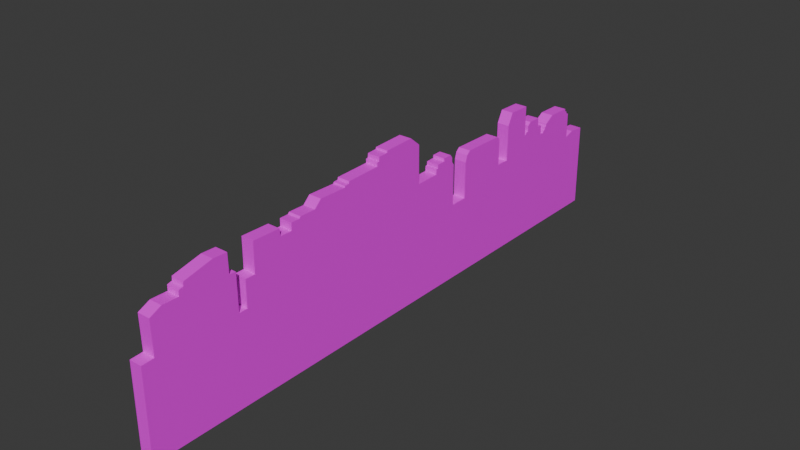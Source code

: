 # Source: bg.blend  (saved by Blender 4.3.34; exported with 4.5.12 LTS)
import bpy
from mathutils import Matrix  # noqa: F401  (used for matrix-valued properties, if any)

bpy.ops.wm.read_factory_settings(use_empty=True)
scene = bpy.context.scene
scene.name = 'Scene'

# ---- images (referenced by path relative to the original .blend; pixels are not part of the script)
import os
ASSET_DIR = os.environ.get("B2B_ASSET_DIR", "")  # directory of the original .blend (textures are referenced by path, not embedded)
HERE = os.path.dirname(os.path.abspath(__file__))  # packed textures are extracted next to this script under _unpacked/

def load_image(name, relpath, width, height, colorspace="sRGB"):
    """Load a texture the original file referenced (path relative to the .blend, or extracted next to this script)."""
    p = next((c for c in (os.path.join(HERE, relpath), os.path.join(ASSET_DIR, relpath)) if relpath and os.path.exists(c)), "")
    if p:
        img = bpy.data.images.load(p, check_existing=True)
        img.name = name
    else:  # same state as the original file: an image datablock whose file is absent (Cycles renders it pink)
        img = bpy.data.images.new(name, width, height)
        img.source = "FILE"
        img.filepath = "//" + (relpath or name)
    img.colorspace_settings.name = colorspace
    return img
img_bg_png = load_image('bg.png', 'bg.png', 1024, 1024, 'sRGB')

# ---- materials (node trees are filled in below, after node groups)
mat_material_001 = bpy.data.materials.new('Material.001')

# ---- material node trees
mat_material_001.use_nodes = True; mat_material_001.node_tree.nodes.clear()
_N = mat_material_001.node_tree.nodes; _L = mat_material_001.node_tree.links
n0 = _N.new('ShaderNodeBsdfPrincipled'); n0.name = 'Principled BSDF'; n0.location = (10, 300)
n1 = _N.new('ShaderNodeOutputMaterial'); n1.name = 'Material Output'; n1.location = (300, 300)
n2 = _N.new('ShaderNodeTexImage'); n2.name = 'Image Texture'; n2.location = (-280, 280)
n2.image = img_bg_png
_L.new(n0.outputs[0], n1.inputs[0])
_L.new(n2.outputs[0], n0.inputs[0])
n1.is_active_output = True

# ---- world
world_world = bpy.data.worlds.new('World'); scene.world = world_world
world_world.use_nodes = True; world_world.node_tree.nodes.clear()
_N = world_world.node_tree.nodes; _L = world_world.node_tree.links
n0 = _N.new('ShaderNodeOutputWorld'); n0.name = 'World Output'; n0.location = (300, 300)
n1 = _N.new('ShaderNodeBackground'); n1.name = 'Background'; n1.location = (10, 300)
n1.inputs[0].default_value = (0.05088, 0.05088, 0.05088, 1.0)
_L.new(n1.outputs[0], n0.inputs[0])
n0.is_active_output = True
world_world.color = (0.05088, 0.05088, 0.05088)
world_world.sun_shadow_jitter_overblur = 0.0

# ---- meshes
me_plane = bpy.data.meshes.new('Plane')
me_plane.from_pydata([(0.04462, 0.02971, -0.005), (0.04482, 0.02653, -0.005), (0.04667, 0.02335, -0.005), (0.04657, 0.02632, -0.005), (0.07437, 0.02262, -0.005), (0.07493, 0.02094, -0.005), (0.07847, 0.02065, -0.005), (0.07891, 0.01956, -0.005), (0.1012, 0.02003, -0.005), (0.107, 0.01459, -0.005), (0.1198, 0.01475, -0.005), (0.121, 0.01347, -0.005), (0.1279, 0.01347, -0.005), (0.1281, 0.007843, -0.005), (0.1379, 0.007933, -0.005), (0.1382, 0.01359, -0.005), (0.1603, 0.014, -0.005), (0.1605, -0.008864, -0.005), (0.1683, -0.008844, -0.005), (0.1685, -0.02942, -0.005), (0.1753, -0.02953, -0.005), (0.1754, -0.0006217, -0.005), (0.1806, -0.0002921, -0.005), (0.1809, 0.01501, -0.005), (0.1921, 0.01534, -0.005), (0.2146, 0.01014, -0.005), (0.2148, 0.007137, -0.005), (0.2184, 0.00614, -0.005), (0.2186, 0.002022, -0.005), (0.2313, 0.002226, -0.005), (0.2404, -0.002051, -0.005), (0.2404, -0.004966, -0.005), (0.2401, -0.02846, -0.005), (0.2497, -0.02902, -0.005), (0.25, -0.09883, -0.005), (-0.2155, -0.09883, -0.005), (-0.215, -0.03046, -0.005), (-0.2015, -0.02929, -0.005), (-0.1931, -0.0319, -0.005), (-0.1929, -0.01117, -0.005), (-0.1906, -0.01081, -0.005), (-0.1904, -0.008603, -0.005), (-0.1884, -0.008397, -0.005), (-0.1882, -0.005597, -0.005), (-0.1687, -0.005247, -0.005), (-0.1605, -0.01035, -0.005), (-0.1604, -0.01179, -0.005), (-0.1589, -0.01276, -0.005), (-0.1587, -0.01433, -0.005), (-0.1567, -0.01559, -0.005), (-0.1563, -0.01681, -0.005), (-0.1538, -0.0168, -0.005), (-0.1528, -0.01706, -0.005), (-0.1526, -0.008975, -0.005), (-0.1483, -0.008811, -0.005), (-0.1481, -0.001431, -0.005), (-0.137, -0.001272, -0.005), (-0.1343, -0.003751, -0.005), (-0.1341, -0.008539, -0.005), (-0.1326, -0.008682, -0.005), (-0.1299, -0.01074, -0.005), (-0.1111, 0.01417, -0.005), (-0.1297, 0.01379, -0.005), (-0.1062, -0.02388, -0.005), (-0.1064, 0.004827, -0.005), (-0.09492, -0.0237, -0.005), (-0.09479, -0.001956, -0.005), (-0.09204, 0.0002206, -0.005), (-0.05711, 0.0006754, -0.005), (-0.05393, -0.002054, -0.005), (-0.05232, -0.007346, -0.005), (-0.05217, -0.03643, -0.005), (-0.03779, -0.03659, -0.005), (-0.03759, -0.003921, -0.005), (-0.03567, -0.001161, -0.005), (-0.03557, 0.002173, -0.005), (-0.03371, 0.00488, -0.005), (-0.02633, 0.004693, -0.005), (-0.02612, 0.002397, -0.005), (-0.0192, 0.002103, -0.005), (-0.01902, -0.000604, -0.005), (-0.01739, -0.0008888, -0.005), (-0.01718, -0.004795, -0.005), (0.002501, -0.005322, -0.005), (0.002682, 0.02486, -0.005), (0.01153, 0.03232, -0.005), (0.03632, 0.03151, -0.005), (0.03657, 0.03005, -0.005), (0.04462, 0.02971, 0.005), (0.04482, 0.02653, 0.005), (0.04656, 0.02632, 0.005), (0.04666, 0.02335, 0.005), (0.07432, 0.02265, 0.005), (0.07492, 0.02094, 0.005), (0.07847, 0.02066, 0.005), (0.0789, 0.01956, 0.005), (0.1012, 0.02003, 0.005), (0.107, 0.0146, 0.005), (0.1198, 0.01475, 0.005), (0.121, 0.01348, 0.005), (0.1279, 0.01348, 0.005), (0.1281, 0.007852, 0.005), (0.1379, 0.007925, 0.005), (0.1381, 0.01358, 0.005), (0.1603, 0.01401, 0.005), (0.1605, -0.008858, 0.005), (0.1685, -0.02941, 0.005), (0.1753, -0.02954, 0.005), (0.1683, -0.008835, 0.005), (0.1754, -0.0006302, 0.005), (0.1806, -0.000301, 0.005), (0.1809, 0.015, 0.005), (0.1921, 0.01533, 0.005), (0.2146, 0.01015, 0.005), (0.2148, 0.007146, 0.005), (0.2184, 0.006151, 0.005), (0.2185, 0.002031, 0.005), (0.2313, 0.002224, 0.005), (0.2404, -0.004936, 0.005), (0.2401, -0.02845, 0.005), (0.2404, -0.002019, 0.005), (0.2497, -0.02892, 0.005), (0.25, -0.09883, 0.005), (-0.2155, -0.09883, 0.005), (-0.2151, -0.03037, 0.005), (-0.2015, -0.02928, 0.005), (-0.1931, -0.0319, 0.005), (-0.1929, -0.01118, 0.005), (-0.1907, -0.01082, 0.005), (-0.1904, -0.00861, 0.005), (-0.1884, -0.008404, 0.005), (-0.1882, -0.005608, 0.005), (-0.1687, -0.005238, 0.005), (-0.1605, -0.01034, 0.005), (-0.1604, -0.01178, 0.005), (-0.1589, -0.01274, 0.005), (-0.1587, -0.01433, 0.005), (-0.1567, -0.01558, 0.005), (-0.1563, -0.01681, 0.005), (-0.1528, -0.01705, 0.005), (-0.1539, -0.0168, 0.005), (-0.1526, -0.008983, 0.005), (-0.1483, -0.008819, 0.005), (-0.1481, -0.001472, 0.005), (-0.137, -0.001203, 0.005), (-0.1341, -0.008531, 0.005), (-0.1326, -0.008673, 0.005), (-0.1343, -0.003739, 0.005), (-0.1299, -0.01074, 0.005), (-0.1298, 0.01378, 0.005), (-0.1112, 0.01418, 0.005), (-0.1064, 0.004866, 0.005), (-0.1062, -0.02387, 0.005), (-0.09493, -0.02371, 0.005), (-0.0948, -0.001969, 0.005), (-0.09206, 0.0002144, 0.005), (-0.05712, 0.0006802, 0.005), (-0.05394, -0.00204, 0.005), (-0.05233, -0.00727, 0.005), (-0.05217, -0.03642, 0.005), (-0.0378, -0.03659, 0.005), (-0.03759, -0.003931, 0.005), (-0.03567, -0.001173, 0.005), (-0.03557, 0.002148, 0.005), (-0.03372, 0.004872, 0.005), (-0.02634, 0.004701, 0.005), (-0.02613, 0.002406, 0.005), (-0.0192, 0.00211, 0.005), (-0.01899, -0.0006843, 0.005), (-0.01735, -0.001002, 0.005), (-0.01719, -0.004789, 0.005), (0.002494, -0.00532, 0.005), (0.002681, 0.02485, 0.005), (0.01153, 0.03232, 0.005), (0.03641, 0.03147, 0.005), (0.03666, 0.03002, 0.005)], [], [(61, 151, 64), (8, 97, 9), (3, 91, 2), (1, 90, 3), (0, 89, 1), (6, 95, 7), (87, 88, 0), (59, 148, 60), (5, 94, 6), (58, 146, 59), (86, 174, 87), (57, 145, 58), (4, 93, 5), (32, 121, 33), (56, 147, 57), (55, 144, 56), (84, 173, 85), (30, 118, 31), (54, 143, 55), (29, 120, 30), (53, 142, 54), (52, 141, 53), (28, 117, 29), (51, 139, 52), (27, 116, 28), (81, 170, 82), (26, 115, 27), (50, 140, 51), (25, 114, 26), (49, 138, 50), (80, 168, 81), (79, 168, 80), (48, 137, 49), (78, 167, 79), (23, 112, 24), (77, 166, 78), (47, 136, 48), (22, 111, 23), (46, 135, 47), (76, 165, 77), (21, 110, 22), (75, 164, 76), (45, 134, 46), (19, 107, 20), (74, 163, 75), (44, 133, 45), (73, 162, 74), (17, 108, 18), (42, 131, 43), (71, 160, 72), (41, 130, 42), (69, 158, 70), (40, 129, 41), (14, 103, 15), (68, 157, 69), (13, 102, 14), (39, 128, 40), (12, 101, 13), (66, 155, 67), (37, 126, 38), (11, 100, 12), (36, 125, 37), (10, 99, 11), (63, 153, 65), (9, 98, 10), (150, 61, 62, 149), (61, 150, 151), (8, 96, 97), (3, 90, 91), (124, 36, 35, 123), (1, 89, 90), (123, 35, 34, 122), (122, 34, 33, 121), (149, 62, 60, 148), (96, 8, 7, 95), (0, 88, 89), (6, 94, 95), (87, 175, 88), (59, 146, 148), (5, 93, 94), (87, 174, 175), (58, 145, 146), (174, 86, 85, 173), (57, 147, 145), (4, 92, 93), (92, 4, 2, 91), (32, 119, 121), (56, 144, 147), (119, 32, 31, 118), (172, 84, 83, 171), (55, 143, 144), (84, 172, 173), (30, 120, 118), (54, 142, 143), (171, 83, 82, 170), (29, 117, 120), (53, 141, 142), (52, 139, 141), (28, 116, 117), (113, 25, 24, 112), (51, 140, 139), (27, 115, 116), (81, 169, 170), (26, 114, 115), (50, 138, 140), (81, 168, 169), (25, 113, 114), (49, 137, 138), (79, 167, 168), (109, 21, 20, 107), (48, 136, 137), (78, 166, 167), (23, 111, 112), (77, 165, 166), (47, 135, 136), (22, 110, 111), (46, 134, 135), (76, 164, 165), (21, 109, 110), (75, 163, 164), (45, 133, 134), (106, 19, 18, 108), (19, 106, 107), (74, 162, 163), (44, 132, 133), (132, 44, 43, 131), (73, 161, 162), (161, 73, 72, 160), (17, 105, 108), (105, 17, 16, 104), (42, 130, 131), (71, 159, 160), (159, 71, 70, 158), (41, 129, 130), (104, 16, 15, 103), (156, 68, 67, 155), (69, 157, 158), (40, 128, 129), (14, 102, 103), (68, 156, 157), (13, 101, 102), (39, 127, 128), (127, 39, 38, 126), (12, 100, 101), (154, 66, 65, 153), (66, 154, 155), (37, 125, 126), (11, 99, 100), (36, 124, 125), (10, 98, 99), (63, 152, 153), (152, 63, 64, 151), (9, 97, 98), (38, 39, 40, 41, 42, 43, 44, 45, 46, 47, 48, 49, 50, 51, 52, 53, 54, 55, 56, 57, 58, 59, 60, 62, 61, 64, 63, 65, 66, 67, 68, 69, 70, 71, 72, 73, 74, 75, 76, 77, 78, 79, 80, 81, 82, 83, 84, 85, 86, 87, 0, 1, 3, 2, 4, 5, 6, 7, 8, 9, 10, 11, 12, 13, 14, 15, 16, 17, 18, 19, 20, 21, 22, 23, 24, 25, 26, 27, 28, 29, 30, 31, 32, 33, 34, 35, 36, 37), (127, 126, 125, 124, 123, 122, 121, 119, 118, 120, 117, 116, 115, 114, 113, 112, 111, 110, 109, 107, 106, 108, 105, 104, 103, 102, 101, 100, 99, 98, 97, 96, 95, 94, 93, 92, 91, 90, 89, 88, 175, 174, 173, 172, 171, 170, 169, 168, 167, 166, 165, 164, 163, 162, 161, 160, 159, 158, 157, 156, 155, 154, 153, 152, 151, 150, 149, 148, 146, 145, 147, 144, 143, 142, 141, 139, 140, 138, 137, 136, 135, 134, 133, 132, 131, 130, 129, 128)])
_uv = me_plane.uv_layers.new(name='UVMap')
_uv.uv.foreach_set('vector', [0.5097, 1.065, 0.5041, 1.087, 0.504, 1.065, 0.5638, 1.065, 0.5674, 1.087, 0.5674, 1.065, 0.5171, 1.065, 0.5153, 1.087, 0.5153, 1.065, 0.5296, 1.065, 0.5307, 1.087, 0.5307, 1.065, 0.5192, 1.065, 0.5172, 1.087, 0.5172, 1.065, 0.5137, 1.065, 0.513, 1.087, 0.513, 1.065, 0.5246, 1.065, 0.5295, 1.087, 0.5295, 1.065, 0.4218, 1.065, 0.4235, 1.087, 0.4235, 1.065, 0.5479, 1.065, 0.55, 1.087, 0.55, 1.065, 0.4209, 1.065, 0.4218, 1.087, 0.4218, 1.065, 0.5203, 1.065, 0.5202, 1.087, 0.5194, 1.065, 0.4988, 1.065, 0.4959, 1.087, 0.4959, 1.065, 0.5149, 1.065, 0.5138, 1.087, 0.5138, 1.065, 0.6483, 1.065, 0.6541, 1.087, 0.6541, 1.065, 0.4192, 1.065, 0.4208, 1.087, 0.4208, 1.065, 0.4124, 1.065, 0.4191, 1.087, 0.4192, 1.065, 0.504, 1.065, 0.5094, 1.087, 0.5094, 1.065, 0.4999, 1.065, 0.4981, 1.087, 0.4981, 1.065, 0.4958, 1.065, 0.5002, 1.087, 0.5002, 1.065, 0.6429, 1.065, 0.6484, 1.087, 0.6484, 1.065, 0.4097, 1.065, 0.4123, 1.087, 0.4123, 1.065, 0.4907, 1.065, 0.4957, 1.087, 0.4957, 1.065, 0.6352, 1.065, 0.6429, 1.087, 0.6429, 1.065, 0.4089, 1.065, 0.4096, 1.087, 0.4096, 1.065, 0.5048, 1.065, 0.5023, 1.087, 0.5023, 1.065, 0.5006, 1.065, 0.4982, 1.087, 0.4982, 1.065, 0.6329, 1.065, 0.635, 1.087, 0.635, 1.065, 0.4074, 1.065, 0.4089, 1.087, 0.4089, 1.065, 0.5073, 1.065, 0.5055, 1.087, 0.5054, 1.065, 0.4916, 1.065, 0.4909, 1.087, 0.4909, 1.065, 0.4908, 1.065, 0.4908, 1.087, 0.4918, 1.065, 0.5024, 1.065, 0.5007, 1.087, 0.5007, 1.065, 0.4059, 1.065, 0.4072, 1.087, 0.4072, 1.065, 0.4865, 1.065, 0.4907, 1.087, 0.4907, 1.065, 0.6123, 1.065, 0.6191, 1.087, 0.6191, 1.065, 0.504, 1.065, 0.5026, 1.087, 0.5026, 1.065, 0.4934, 1.065, 0.4924, 1.087, 0.4924, 1.065, 0.5009, 1.065, 0.5102, 1.087, 0.5102, 1.065, 0.4049, 1.065, 0.4058, 1.087, 0.4058, 1.065, 0.4819, 1.065, 0.4864, 1.087, 0.4864, 1.065, 0.609, 1.065, 0.6121, 1.087, 0.6121, 1.065, 0.5024, 1.065, 0.5041, 1.087, 0.5041, 1.065, 0.4948, 1.065, 0.494, 1.087, 0.4939, 1.065, 0.6047, 1.065, 0.6089, 1.087, 0.6089, 1.065, 0.5004, 1.065, 0.5024, 1.087, 0.5024, 1.065, 0.3999, 1.065, 0.4049, 1.087, 0.4049, 1.065, 0.4987, 1.065, 0.5004, 1.087, 0.5004, 1.065, 0.5999, 1.065, 0.6046, 1.087, 0.6046, 1.065, 0.496, 1.065, 0.4977, 1.087, 0.4977, 1.065, 0.4707, 1.065, 0.4794, 1.087, 0.4794, 1.065, 0.3867, 1.065, 0.3879, 1.087, 0.3879, 1.065, 0.4999, 1.065, 0.4967, 1.087, 0.4966, 1.065, 0.4945, 1.065, 0.4959, 1.087, 0.4959, 1.065, 0.5059, 1.065, 0.5094, 1.087, 0.5094, 1.065, 0.4677, 1.065, 0.4696, 1.087, 0.4696, 1.065, 0.5802, 1.065, 0.5862, 1.087, 0.5862, 1.065, 0.3852, 1.065, 0.3865, 1.087, 0.3865, 1.065, 0.5093, 1.065, 0.5059, 1.087, 0.5059, 1.065, 0.4448, 1.065, 0.4464, 1.087, 0.4465, 1.065, 0.38, 1.065, 0.3851, 1.087, 0.3851, 1.065, 0.5759, 1.065, 0.5801, 1.087, 0.5801, 1.065, 0.3718, 1.065, 0.38, 1.087, 0.38, 1.065, 0.5101, 1.065, 0.5093, 1.087, 0.5093, 1.065, 0.4378, 1.065, 0.4447, 1.087, 0.4447, 1.065, 0.5674, 1.065, 0.5751, 1.087, 0.5751, 1.065, 0.4348, 1.087, 0.4348, 1.065, 0.4235, 1.065, 0.4235, 1.087, 0.5097, 1.065, 0.5097, 1.087, 0.5041, 1.087, 0.5638, 1.065, 0.5638, 1.087, 0.5674, 1.087, 0.5171, 1.065, 0.5171, 1.087, 0.5153, 1.087, 0.4827, 1.087, 0.4826, 1.065, 0.4411, 1.065, 0.4411, 1.087, 0.5296, 1.065, 0.5296, 1.087, 0.5307, 1.087, 0.3714, 1.087, 0.3714, 1.065, 0.6543, 1.065, 0.6543, 1.087, 0.4411, 1.087, 0.4411, 1.065, 0.4835, 1.065, 0.4835, 1.087, 0.5095, 1.087, 0.5095, 1.065, 0.4946, 1.065, 0.4946, 1.087, 0.5638, 1.087, 0.5638, 1.065, 0.5503, 1.065, 0.5503, 1.087, 0.5192, 1.065, 0.5192, 1.087, 0.5172, 1.087, 0.5137, 1.065, 0.5137, 1.087, 0.513, 1.087, 0.5246, 1.065, 0.5246, 1.087, 0.5295, 1.087, 0.4218, 1.065, 0.4218, 1.087, 0.4235, 1.087, 0.5479, 1.065, 0.5479, 1.087, 0.55, 1.087, 0.5194, 1.065, 0.5202, 1.087, 0.5193, 1.087, 0.4209, 1.065, 0.4209, 1.087, 0.4218, 1.087, 0.5245, 1.087, 0.5244, 1.065, 0.5094, 1.065, 0.5094, 1.087, 0.4988, 1.065, 0.4988, 1.087, 0.4959, 1.087, 0.5149, 1.065, 0.5149, 1.087, 0.5138, 1.087, 0.5475, 1.087, 0.5476, 1.065, 0.5307, 1.065, 0.5307, 1.087, 0.6483, 1.065, 0.6483, 1.087, 0.6541, 1.087, 0.4192, 1.065, 0.4191, 1.087, 0.4208, 1.087, 0.4838, 1.087, 0.4838, 1.065, 0.4981, 1.065, 0.4981, 1.087, 0.5162, 1.087, 0.5162, 1.065, 0.4979, 1.065, 0.4979, 1.087, 0.4124, 1.065, 0.4124, 1.087, 0.4191, 1.087, 0.504, 1.065, 0.504, 1.087, 0.5094, 1.087, 0.4999, 1.065, 0.4999, 1.087, 0.4981, 1.087, 0.4958, 1.065, 0.4958, 1.087, 0.5002, 1.087, 0.5039, 1.087, 0.5039, 1.065, 0.4919, 1.065, 0.4919, 1.087, 0.6429, 1.065, 0.6429, 1.087, 0.6484, 1.087, 0.4097, 1.065, 0.4097, 1.087, 0.4123, 1.087, 0.4907, 1.065, 0.4907, 1.087, 0.4957, 1.087, 0.6352, 1.065, 0.6352, 1.087, 0.6429, 1.087, 0.6327, 1.087, 0.6327, 1.065, 0.6191, 1.065, 0.6191, 1.087, 0.4089, 1.065, 0.4089, 1.087, 0.4096, 1.087, 0.5048, 1.065, 0.5048, 1.087, 0.5023, 1.087, 0.5006, 1.065, 0.5005, 1.087, 0.4982, 1.087, 0.6329, 1.065, 0.6329, 1.087, 0.635, 1.087, 0.4074, 1.065, 0.4074, 1.087, 0.4089, 1.087, 0.4918, 1.065, 0.4908, 1.087, 0.4918, 1.087, 0.5073, 1.065, 0.5073, 1.087, 0.5055, 1.087, 0.4916, 1.065, 0.4916, 1.087, 0.4909, 1.087, 0.5024, 1.065, 0.5024, 1.087, 0.5007, 1.087, 0.5007, 1.087, 0.5007, 1.065, 0.4832, 1.065, 0.4832, 1.087, 0.4059, 1.065, 0.4059, 1.087, 0.4072, 1.087, 0.4865, 1.065, 0.4865, 1.087, 0.4907, 1.087, 0.6123, 1.065, 0.6123, 1.087, 0.6191, 1.087, 0.504, 1.065, 0.504, 1.087, 0.5026, 1.087, 0.4934, 1.065, 0.4934, 1.087, 0.4924, 1.087, 0.5009, 1.065, 0.5009, 1.087, 0.5102, 1.087, 0.4049, 1.065, 0.4049, 1.087, 0.4058, 1.087, 0.4819, 1.065, 0.4819, 1.087, 0.4864, 1.087, 0.609, 1.065, 0.609, 1.087, 0.6121, 1.087, 0.5024, 1.065, 0.5024, 1.087, 0.5041, 1.087, 0.4948, 1.065, 0.4948, 1.087, 0.494, 1.087, 0.4832, 1.087, 0.4832, 1.065, 0.4957, 1.065, 0.4957, 1.087, 0.6047, 1.065, 0.6047, 1.087, 0.6089, 1.087, 0.5004, 1.065, 0.5004, 1.087, 0.5024, 1.087, 0.3999, 1.065, 0.3999, 1.087, 0.4049, 1.087, 0.3999, 1.087, 0.3999, 1.065, 0.388, 1.065, 0.388, 1.087, 0.4987, 1.065, 0.4987, 1.087, 0.5004, 1.087, 0.4987, 1.087, 0.4987, 1.065, 0.4789, 1.065, 0.4789, 1.087, 0.5999, 1.065, 0.5999, 1.087, 0.6046, 1.087, 0.4957, 1.087, 0.4957, 1.065, 0.5096, 1.065, 0.5096, 1.087, 0.496, 1.065, 0.496, 1.087, 0.4977, 1.087, 0.4707, 1.065, 0.4707, 1.087, 0.4794, 1.087, 0.479, 1.087, 0.479, 1.065, 0.4966, 1.065, 0.4967, 1.087, 0.3867, 1.065, 0.3867, 1.087, 0.3879, 1.087, 0.5997, 1.087, 0.5998, 1.065, 0.5863, 1.065, 0.5863, 1.087, 0.4677, 1.087, 0.4677, 1.065, 0.4465, 1.065, 0.4464, 1.087, 0.4999, 1.065, 0.4999, 1.087, 0.4967, 1.087, 0.4945, 1.065, 0.4945, 1.087, 0.4959, 1.087, 0.5059, 1.065, 0.5059, 1.087, 0.5094, 1.087, 0.4677, 1.065, 0.4677, 1.087, 0.4696, 1.087, 0.5802, 1.065, 0.5802, 1.087, 0.5862, 1.087, 0.3852, 1.065, 0.3852, 1.087, 0.3865, 1.087, 0.4943, 1.087, 0.4943, 1.065, 0.4817, 1.065, 0.4817, 1.087, 0.5093, 1.065, 0.5093, 1.087, 0.5059, 1.087, 0.4999, 1.087, 0.4999, 1.065, 0.4867, 1.065, 0.4867, 1.087, 0.4448, 1.065, 0.4448, 1.087, 0.4464, 1.087, 0.38, 1.065, 0.38, 1.087, 0.3851, 1.087, 0.5759, 1.065, 0.5759, 1.087, 0.5801, 1.087, 0.3718, 1.065, 0.3717, 1.087, 0.38, 1.087, 0.5101, 1.065, 0.5101, 1.087, 0.5093, 1.087, 0.4378, 1.065, 0.4378, 1.087, 0.4447, 1.087, 0.4866, 1.087, 0.4866, 1.065, 0.504, 1.065, 0.5041, 1.087, 0.5674, 1.065, 0.5674, 1.087, 0.5751, 1.087, 0.04556, 0.5147, 0.04602, 0.6733, 0.05082, 0.6761, 0.05132, 0.693, 0.05567, 0.6946, 0.05618, 0.716, 0.09827, 0.7187, 0.1161, 0.6797, 0.1163, 0.6686, 0.1196, 0.6612, 0.1199, 0.6492, 0.1244, 0.6395, 0.1251, 0.6302, 0.1305, 0.6303, 0.1328, 0.6283, 0.1332, 0.6901, 0.1425, 0.6914, 0.143, 0.7479, 0.167, 0.7491, 0.1729, 0.7301, 0.1732, 0.6935, 0.1766, 0.6924, 0.1824, 0.6766, 0.1826, 0.8644, 0.2229, 0.8672, 0.2332, 0.7958, 0.2336, 0.5761, 0.258, 0.5775, 0.2583, 0.7439, 0.2643, 0.7605, 0.3399, 0.764, 0.3467, 0.7431, 0.3502, 0.7026, 0.3506, 0.4801, 0.3817, 0.4788, 0.3821, 0.7288, 0.3863, 0.7499, 0.3865, 0.7755, 0.3905, 0.7962, 0.4065, 0.7947, 0.4069, 0.7772, 0.4219, 0.7749, 0.4223, 0.7542, 0.4258, 0.752, 0.4263, 0.7221, 0.4689, 0.7181, 0.4693, 0.949, 0.4884, 1.006, 0.5421, 0.9999, 0.5426, 0.9888, 0.56, 0.9862, 0.5605, 0.9618, 0.5643, 0.9602, 0.5645, 0.9375, 0.6244, 0.9319, 0.6256, 0.919, 0.6333, 0.9168, 0.6343, 0.9085, 0.6824, 0.9121, 0.6952, 0.8705, 0.7227, 0.8717, 0.7254, 0.8619, 0.7402, 0.8619, 0.7407, 0.8188, 0.762, 0.8195, 0.7625, 0.8629, 0.8104, 0.8659, 0.8109, 0.691, 0.8277, 0.6911, 0.8281, 0.5337, 0.8428, 0.5329, 0.8432, 0.7541, 0.8543, 0.7566, 0.855, 0.8737, 0.8794, 0.8762, 0.9279, 0.8364, 0.9283, 0.8134, 0.9361, 0.8058, 0.9365, 0.7743, 0.9642, 0.7759, 0.9838, 0.7431, 0.9838, 0.7208, 0.9832, 0.5411, 1.004, 0.5368, 1.005, 0.002547, -0.002954, 0.002547, -0.001789, 0.5258, 0.02744, 0.5347, 0.046, 0.6733, 0.04555, 0.5147, 0.02736, 0.5348, -0.00211, 0.5264, -0.002954, 0.002547, 1.005, 0.002547, 1.004, 0.5375, 0.9832, 0.5411, 0.9838, 0.7211, 0.9838, 0.7434, 0.9642, 0.7758, 0.9365, 0.7744, 0.9361, 0.8059, 0.9283, 0.8135, 0.9279, 0.8365, 0.8793, 0.8762, 0.855, 0.8736, 0.8543, 0.7565, 0.8432, 0.754, 0.8428, 0.5328, 0.8281, 0.5338, 0.8276, 0.6912, 0.8109, 0.691, 0.8104, 0.866, 0.7625, 0.8628, 0.762, 0.8195, 0.7407, 0.8189, 0.7402, 0.862, 0.7254, 0.862, 0.7227, 0.8717, 0.6951, 0.8706, 0.6824, 0.9121, 0.6342, 0.9085, 0.6333, 0.9169, 0.6256, 0.9191, 0.6243, 0.9321, 0.5645, 0.9375, 0.5642, 0.9603, 0.5605, 0.9619, 0.56, 0.9862, 0.5428, 0.9885, 0.5423, 0.9996, 0.4884, 1.006, 0.4693, 0.949, 0.4689, 0.7181, 0.4263, 0.7222, 0.4259, 0.7512, 0.4224, 0.7536, 0.4219, 0.775, 0.4069, 0.7772, 0.4065, 0.7948, 0.3905, 0.7961, 0.3865, 0.7753, 0.3863, 0.7498, 0.3821, 0.7287, 0.3817, 0.4788, 0.3505, 0.4801, 0.3502, 0.7032, 0.3467, 0.7432, 0.3398, 0.764, 0.2642, 0.7605, 0.2583, 0.7438, 0.258, 0.5774, 0.2336, 0.5762, 0.2332, 0.7961, 0.2229, 0.8673, 0.1826, 0.8643, 0.1824, 0.6766, 0.1765, 0.6925, 0.1732, 0.6935, 0.1729, 0.7302, 0.1669, 0.7496, 0.1429, 0.7476, 0.1425, 0.6913, 0.1332, 0.6901, 0.1328, 0.6283, 0.1304, 0.6302, 0.1251, 0.6302, 0.1244, 0.6396, 0.12, 0.6492, 0.1195, 0.6614, 0.1163, 0.6687, 0.1161, 0.6797, 0.09825, 0.7187, 0.05616, 0.7159, 0.05566, 0.6945, 0.05131, 0.6929, 0.05081, 0.676])
me_plane.materials.append(mat_material_001)
me_plane.update()

# ---- objects
ob_plane = bpy.data.objects.new('Plane', me_plane)

# ---- transforms, parenting, visibility, modifiers, constraints
ob_plane.location = (0.0, 0.0, 20.03)
ob_plane.rotation_euler = (1.571, 0.0, -1.571)
ob_plane.scale = (200.0, 200.0, 200.0)

# ---- collection membership
scene.collection.objects.link(ob_plane)

# ---- scene / render settings (as saved in the file)
scene.frame_start = 1; scene.frame_end = 250; scene.frame_set(1)
scene.render.engine = 'BLENDER_EEVEE_NEXT'
bpy.context.view_layer.update()

# ---- added for rendering (the .blend has no active camera and no usable light): camera, sun
cam_auto = bpy.data.cameras.new('AutoCamera')
cam_auto.lens = 50.0
cam_auto.sensor_width = 36.0
cam_auto.clip_end = 1571.04
ob_auto_camera = bpy.data.objects.new('AutoCamera', cam_auto)
scene.collection.objects.link(ob_auto_camera)
ob_auto_camera.location = (89.5184, -110.877, 84.989)
ob_auto_camera.rotation_euler = (1.09748, -7.21219e-08, 0.694738)
scene.camera = ob_auto_camera
light_auto_sun = bpy.data.lights.new('AutoSun', 'SUN')
light_auto_sun.energy = 3.0
light_auto_sun.angle = 0.0523599
ob_auto_sun = bpy.data.objects.new('AutoSun', light_auto_sun)
scene.collection.objects.link(ob_auto_sun)
ob_auto_sun.rotation_euler = (0.872665, 0.174533, 0.523599)
bpy.context.view_layer.update()
